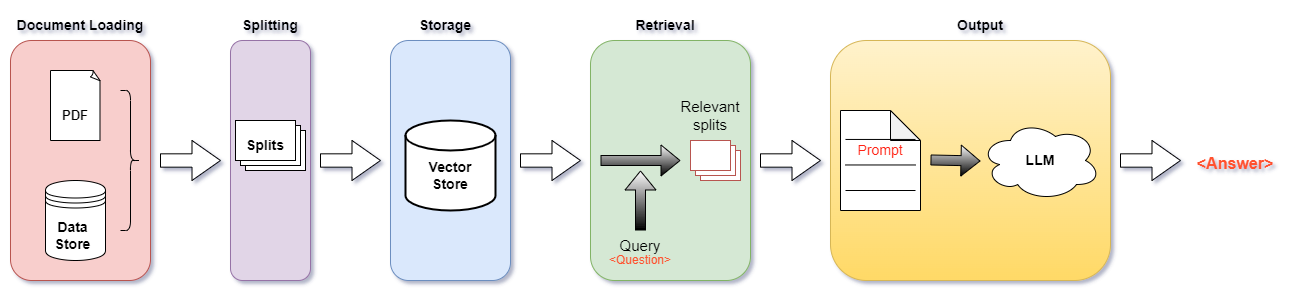

The diagram above was exported from draw.io. Its source (the exported page's mxGraphModel, read from the mxfile embedded in the PNG):
<mxGraphModel dx="882" dy="464" grid="1" gridSize="10" guides="1" tooltips="1" connect="1" arrows="1" fold="1" page="1" pageScale="1" pageWidth="850" pageHeight="1100" math="0" shadow="1">
  <root>
    <mxCell id="0" />
    <mxCell id="1" parent="0" />
    <mxCell id="f3LMZ3NK-MsZDFltU_R9-1" value="" style="rounded=1;whiteSpace=wrap;html=1;fillColor=#f8cecc;strokeColor=#b85450;" vertex="1" parent="1">
      <mxGeometry x="20" y="120" width="140" height="240" as="geometry" />
    </mxCell>
    <mxCell id="f3LMZ3NK-MsZDFltU_R9-2" value="" style="whiteSpace=wrap;html=1;shape=mxgraph.basic.document;" vertex="1" parent="1">
      <mxGeometry x="60" y="150" width="50" height="70" as="geometry" />
    </mxCell>
    <mxCell id="f3LMZ3NK-MsZDFltU_R9-3" value="" style="shape=datastore;whiteSpace=wrap;html=1;" vertex="1" parent="1">
      <mxGeometry x="55" y="260" width="60" height="80" as="geometry" />
    </mxCell>
    <mxCell id="f3LMZ3NK-MsZDFltU_R9-4" value="&lt;font style=&quot;font-size: 13px;&quot;&gt;&lt;b&gt;PDF&lt;/b&gt;&lt;/font&gt;" style="text;html=1;align=center;verticalAlign=middle;whiteSpace=wrap;rounded=0;" vertex="1" parent="1">
      <mxGeometry x="55" y="180" width="60" height="30" as="geometry" />
    </mxCell>
    <mxCell id="f3LMZ3NK-MsZDFltU_R9-5" value="&lt;font style=&quot;font-size: 14px;&quot;&gt;&lt;b&gt;Data Store&lt;/b&gt;&lt;/font&gt;" style="text;html=1;align=center;verticalAlign=middle;whiteSpace=wrap;rounded=0;" vertex="1" parent="1">
      <mxGeometry x="50" y="300" width="65" height="30" as="geometry" />
    </mxCell>
    <mxCell id="f3LMZ3NK-MsZDFltU_R9-6" value="" style="shape=curlyBracket;whiteSpace=wrap;html=1;rounded=1;flipH=1;labelPosition=right;verticalLabelPosition=middle;align=left;verticalAlign=middle;" vertex="1" parent="1">
      <mxGeometry x="130" y="170" width="20" height="140" as="geometry" />
    </mxCell>
    <mxCell id="f3LMZ3NK-MsZDFltU_R9-7" value="" style="rounded=1;whiteSpace=wrap;html=1;fillColor=#e1d5e7;strokeColor=#9673a6;" vertex="1" parent="1">
      <mxGeometry x="240" y="120" width="80" height="240" as="geometry" />
    </mxCell>
    <mxCell id="f3LMZ3NK-MsZDFltU_R9-8" value="" style="verticalLabelPosition=bottom;verticalAlign=top;html=1;shape=mxgraph.basic.layered_rect;dx=10;outlineConnect=0;whiteSpace=wrap;" vertex="1" parent="1">
      <mxGeometry x="245" y="200" width="70" height="50" as="geometry" />
    </mxCell>
    <mxCell id="f3LMZ3NK-MsZDFltU_R9-9" value="&lt;font style=&quot;font-size: 14px;&quot;&gt;&lt;b&gt;Splits&lt;/b&gt;&lt;/font&gt;" style="text;html=1;align=center;verticalAlign=middle;whiteSpace=wrap;rounded=0;" vertex="1" parent="1">
      <mxGeometry x="245" y="210" width="60" height="30" as="geometry" />
    </mxCell>
    <mxCell id="f3LMZ3NK-MsZDFltU_R9-10" value="" style="shape=singleArrow;whiteSpace=wrap;html=1;arrowWidth=0.3333333333333333;arrowSize=0.475;" vertex="1" parent="1">
      <mxGeometry x="170" y="220" width="60" height="40" as="geometry" />
    </mxCell>
    <mxCell id="f3LMZ3NK-MsZDFltU_R9-11" value="" style="rounded=1;whiteSpace=wrap;html=1;fillColor=#dae8fc;strokeColor=#6c8ebf;" vertex="1" parent="1">
      <mxGeometry x="400" y="120" width="120" height="240" as="geometry" />
    </mxCell>
    <mxCell id="f3LMZ3NK-MsZDFltU_R9-12" value="" style="shape=singleArrow;whiteSpace=wrap;html=1;arrowWidth=0.3333333333333333;arrowSize=0.475;" vertex="1" parent="1">
      <mxGeometry x="330" y="220" width="60" height="40" as="geometry" />
    </mxCell>
    <mxCell id="f3LMZ3NK-MsZDFltU_R9-13" value="" style="strokeWidth=2;html=1;shape=mxgraph.flowchart.database;whiteSpace=wrap;" vertex="1" parent="1">
      <mxGeometry x="415" y="200" width="90" height="90" as="geometry" />
    </mxCell>
    <mxCell id="f3LMZ3NK-MsZDFltU_R9-14" value="&lt;font style=&quot;font-size: 14px;&quot;&gt;&lt;b&gt;Vector Store&lt;/b&gt;&lt;/font&gt;" style="text;html=1;align=center;verticalAlign=middle;whiteSpace=wrap;rounded=0;" vertex="1" parent="1">
      <mxGeometry x="420" y="240" width="80" height="30" as="geometry" />
    </mxCell>
    <mxCell id="f3LMZ3NK-MsZDFltU_R9-15" value="" style="shape=singleArrow;whiteSpace=wrap;html=1;arrowWidth=0.3333333333333333;arrowSize=0.475;" vertex="1" parent="1">
      <mxGeometry x="530" y="220" width="60" height="40" as="geometry" />
    </mxCell>
    <mxCell id="f3LMZ3NK-MsZDFltU_R9-16" value="" style="rounded=1;whiteSpace=wrap;html=1;fillColor=#d5e8d4;strokeColor=#82b366;" vertex="1" parent="1">
      <mxGeometry x="600" y="120" width="160" height="240" as="geometry" />
    </mxCell>
    <mxCell id="f3LMZ3NK-MsZDFltU_R9-19" value="" style="verticalLabelPosition=bottom;verticalAlign=top;html=1;shape=mxgraph.basic.layered_rect;dx=10;outlineConnect=0;whiteSpace=wrap;fillColor=#ffffff;strokeColor=#b85450;" vertex="1" parent="1">
      <mxGeometry x="700" y="220" width="50" height="40" as="geometry" />
    </mxCell>
    <mxCell id="f3LMZ3NK-MsZDFltU_R9-20" value="" style="shape=flexArrow;endArrow=classic;html=1;rounded=0;fillColor=default;gradientColor=default;" edge="1" parent="1">
      <mxGeometry width="50" height="50" relative="1" as="geometry">
        <mxPoint x="610" y="240" as="sourcePoint" />
        <mxPoint x="690" y="240" as="targetPoint" />
      </mxGeometry>
    </mxCell>
    <mxCell id="f3LMZ3NK-MsZDFltU_R9-24" value="" style="shape=flexArrow;endArrow=classic;html=1;rounded=0;fillColor=default;gradientColor=default;" edge="1" parent="1">
      <mxGeometry width="50" height="50" relative="1" as="geometry">
        <mxPoint x="650" y="310" as="sourcePoint" />
        <mxPoint x="650" y="250" as="targetPoint" />
      </mxGeometry>
    </mxCell>
    <mxCell id="f3LMZ3NK-MsZDFltU_R9-25" value="&lt;font style=&quot;font-size: 15px;&quot;&gt;Query&lt;/font&gt;" style="text;html=1;align=center;verticalAlign=middle;whiteSpace=wrap;rounded=0;" vertex="1" parent="1">
      <mxGeometry x="620" y="310" width="60" height="30" as="geometry" />
    </mxCell>
    <mxCell id="f3LMZ3NK-MsZDFltU_R9-26" value="&lt;font style=&quot;font-size: 15px;&quot;&gt;Relevant splits&lt;/font&gt;" style="text;html=1;align=center;verticalAlign=middle;whiteSpace=wrap;rounded=0;" vertex="1" parent="1">
      <mxGeometry x="690" y="180" width="60" height="30" as="geometry" />
    </mxCell>
    <mxCell id="f3LMZ3NK-MsZDFltU_R9-27" value="&lt;font color=&quot;#ff512e&quot;&gt;&amp;lt;Question&amp;gt;&lt;/font&gt;" style="text;html=1;align=center;verticalAlign=middle;whiteSpace=wrap;rounded=0;" vertex="1" parent="1">
      <mxGeometry x="620" y="330" width="60" height="20" as="geometry" />
    </mxCell>
    <mxCell id="f3LMZ3NK-MsZDFltU_R9-28" value="" style="rounded=1;whiteSpace=wrap;html=1;fillColor=#fff2cc;strokeColor=#d6b656;gradientColor=#ffd966;" vertex="1" parent="1">
      <mxGeometry x="840" y="120" width="280" height="240" as="geometry" />
    </mxCell>
    <mxCell id="f3LMZ3NK-MsZDFltU_R9-29" value="" style="shape=singleArrow;whiteSpace=wrap;html=1;arrowWidth=0.3333333333333333;arrowSize=0.475;" vertex="1" parent="1">
      <mxGeometry x="770" y="220" width="60" height="40" as="geometry" />
    </mxCell>
    <mxCell id="f3LMZ3NK-MsZDFltU_R9-30" value="" style="shape=note;whiteSpace=wrap;html=1;backgroundOutline=1;darkOpacity=0.05;" vertex="1" parent="1">
      <mxGeometry x="850" y="190" width="80" height="100" as="geometry" />
    </mxCell>
    <mxCell id="f3LMZ3NK-MsZDFltU_R9-31" value="" style="endArrow=none;html=1;rounded=0;" edge="1" parent="1">
      <mxGeometry width="50" height="50" relative="1" as="geometry">
        <mxPoint x="855" y="244.47" as="sourcePoint" />
        <mxPoint x="925" y="244.47" as="targetPoint" />
      </mxGeometry>
    </mxCell>
    <mxCell id="f3LMZ3NK-MsZDFltU_R9-32" value="" style="endArrow=none;html=1;rounded=0;" edge="1" parent="1">
      <mxGeometry width="50" height="50" relative="1" as="geometry">
        <mxPoint x="855" y="270" as="sourcePoint" />
        <mxPoint x="925" y="270" as="targetPoint" />
      </mxGeometry>
    </mxCell>
    <mxCell id="f3LMZ3NK-MsZDFltU_R9-33" value="" style="endArrow=none;html=1;rounded=0;" edge="1" parent="1">
      <mxGeometry width="50" height="50" relative="1" as="geometry">
        <mxPoint x="855" y="218.95" as="sourcePoint" />
        <mxPoint x="925" y="218.95" as="targetPoint" />
      </mxGeometry>
    </mxCell>
    <mxCell id="f3LMZ3NK-MsZDFltU_R9-34" value="&lt;font color=&quot;#ff2212&quot; style=&quot;font-size: 14px;&quot;&gt;Prompt&lt;/font&gt;" style="text;html=1;align=center;verticalAlign=middle;whiteSpace=wrap;rounded=0;" vertex="1" parent="1">
      <mxGeometry x="855" y="210" width="70" height="40" as="geometry" />
    </mxCell>
    <mxCell id="f3LMZ3NK-MsZDFltU_R9-35" value="" style="shape=flexArrow;endArrow=classic;html=1;rounded=0;fillColor=default;gradientColor=default;" edge="1" parent="1">
      <mxGeometry width="50" height="50" relative="1" as="geometry">
        <mxPoint x="940" y="239.47" as="sourcePoint" />
        <mxPoint x="990" y="240.52" as="targetPoint" />
      </mxGeometry>
    </mxCell>
    <mxCell id="f3LMZ3NK-MsZDFltU_R9-36" value="" style="ellipse;shape=cloud;whiteSpace=wrap;html=1;" vertex="1" parent="1">
      <mxGeometry x="990" y="200" width="120" height="80" as="geometry" />
    </mxCell>
    <mxCell id="f3LMZ3NK-MsZDFltU_R9-37" value="&lt;font style=&quot;font-size: 14px;&quot;&gt;&lt;b&gt;LLM&lt;/b&gt;&lt;/font&gt;" style="text;html=1;align=center;verticalAlign=middle;whiteSpace=wrap;rounded=0;" vertex="1" parent="1">
      <mxGeometry x="1020" y="225" width="60" height="30" as="geometry" />
    </mxCell>
    <mxCell id="f3LMZ3NK-MsZDFltU_R9-38" value="" style="shape=singleArrow;whiteSpace=wrap;html=1;arrowWidth=0.3333333333333333;arrowSize=0.475;" vertex="1" parent="1">
      <mxGeometry x="1130" y="220" width="60" height="40" as="geometry" />
    </mxCell>
    <mxCell id="f3LMZ3NK-MsZDFltU_R9-39" value="&lt;font style=&quot;font-size: 16px;&quot; color=&quot;#ff512e&quot;&gt;&lt;b style=&quot;&quot;&gt;&amp;lt;Answer&amp;gt;&lt;/b&gt;&lt;/font&gt;" style="text;html=1;align=center;verticalAlign=middle;whiteSpace=wrap;rounded=0;" vertex="1" parent="1">
      <mxGeometry x="1200" y="220" width="90" height="45" as="geometry" />
    </mxCell>
    <mxCell id="f3LMZ3NK-MsZDFltU_R9-40" value="&lt;b&gt;&lt;font style=&quot;font-size: 14px;&quot;&gt;Document Loading&lt;/font&gt;&lt;/b&gt;" style="text;html=1;align=center;verticalAlign=middle;whiteSpace=wrap;rounded=0;" vertex="1" parent="1">
      <mxGeometry x="25" y="90" width="130" height="30" as="geometry" />
    </mxCell>
    <mxCell id="f3LMZ3NK-MsZDFltU_R9-41" value="&lt;span style=&quot;font-size: 14px;&quot;&gt;&lt;b&gt;Splitting&lt;/b&gt;&lt;/span&gt;" style="text;html=1;align=center;verticalAlign=middle;whiteSpace=wrap;rounded=0;" vertex="1" parent="1">
      <mxGeometry x="215" y="90" width="130" height="30" as="geometry" />
    </mxCell>
    <mxCell id="f3LMZ3NK-MsZDFltU_R9-42" value="&lt;span style=&quot;font-size: 14px;&quot;&gt;&lt;b&gt;Storage&lt;/b&gt;&lt;/span&gt;" style="text;html=1;align=center;verticalAlign=middle;whiteSpace=wrap;rounded=0;" vertex="1" parent="1">
      <mxGeometry x="390" y="90" width="130" height="30" as="geometry" />
    </mxCell>
    <mxCell id="f3LMZ3NK-MsZDFltU_R9-43" value="&lt;span style=&quot;font-size: 14px;&quot;&gt;&lt;b&gt;Retrieval&lt;/b&gt;&lt;/span&gt;" style="text;html=1;align=center;verticalAlign=middle;whiteSpace=wrap;rounded=0;" vertex="1" parent="1">
      <mxGeometry x="610" y="90" width="130" height="30" as="geometry" />
    </mxCell>
    <mxCell id="f3LMZ3NK-MsZDFltU_R9-44" value="&lt;span style=&quot;font-size: 14px;&quot;&gt;&lt;b&gt;Output&lt;/b&gt;&lt;/span&gt;" style="text;html=1;align=center;verticalAlign=middle;whiteSpace=wrap;rounded=0;" vertex="1" parent="1">
      <mxGeometry x="925" y="90" width="130" height="30" as="geometry" />
    </mxCell>
  </root>
</mxGraphModel>